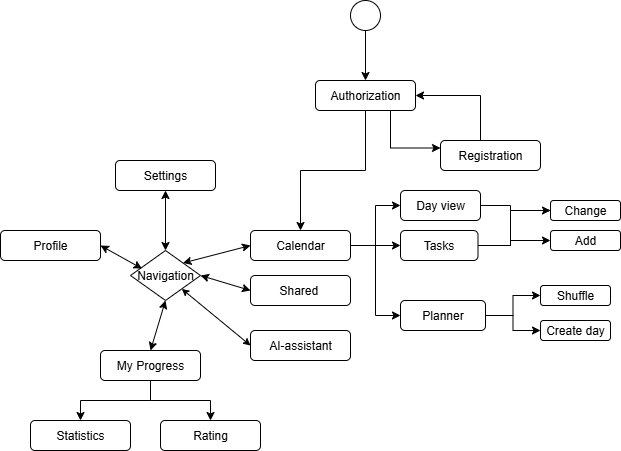

The diagram above was exported from draw.io. Its source (the exported page's mxGraphModel, read from the mxfile embedded in the PNG):
<mxGraphModel dx="1303" dy="703" grid="1" gridSize="10" guides="1" tooltips="1" connect="1" arrows="1" fold="1" page="1" pageScale="1" pageWidth="827" pageHeight="1169" math="0" shadow="0">
  <root>
    <mxCell id="0" />
    <mxCell id="1" parent="0" />
    <mxCell id="VNjVmIpkIO0ZG7jXQeuN-1" style="edgeStyle=orthogonalEdgeStyle;rounded=0;orthogonalLoop=1;jettySize=auto;html=1;exitX=0.75;exitY=1;exitDx=0;exitDy=0;entryX=0;entryY=0.25;entryDx=0;entryDy=0;" edge="1" parent="1" source="VNjVmIpkIO0ZG7jXQeuN-3" target="VNjVmIpkIO0ZG7jXQeuN-7">
      <mxGeometry relative="1" as="geometry" />
    </mxCell>
    <mxCell id="VNjVmIpkIO0ZG7jXQeuN-2" style="edgeStyle=orthogonalEdgeStyle;rounded=0;orthogonalLoop=1;jettySize=auto;html=1;" edge="1" parent="1" source="VNjVmIpkIO0ZG7jXQeuN-3" target="VNjVmIpkIO0ZG7jXQeuN-18">
      <mxGeometry relative="1" as="geometry" />
    </mxCell>
    <mxCell id="VNjVmIpkIO0ZG7jXQeuN-3" value="Authorization" style="rounded=1;whiteSpace=wrap;html=1;" vertex="1" parent="1">
      <mxGeometry x="385" y="200" width="100" height="30" as="geometry" />
    </mxCell>
    <mxCell id="VNjVmIpkIO0ZG7jXQeuN-4" value="" style="edgeStyle=orthogonalEdgeStyle;rounded=0;orthogonalLoop=1;jettySize=auto;html=1;" edge="1" parent="1" source="VNjVmIpkIO0ZG7jXQeuN-5" target="VNjVmIpkIO0ZG7jXQeuN-3">
      <mxGeometry relative="1" as="geometry" />
    </mxCell>
    <mxCell id="VNjVmIpkIO0ZG7jXQeuN-5" value="" style="ellipse;" vertex="1" parent="1">
      <mxGeometry x="420" y="120" width="30" height="30" as="geometry" />
    </mxCell>
    <mxCell id="VNjVmIpkIO0ZG7jXQeuN-6" style="edgeStyle=orthogonalEdgeStyle;rounded=0;orthogonalLoop=1;jettySize=auto;html=1;entryX=1;entryY=0.5;entryDx=0;entryDy=0;" edge="1" parent="1" source="VNjVmIpkIO0ZG7jXQeuN-7" target="VNjVmIpkIO0ZG7jXQeuN-3">
      <mxGeometry relative="1" as="geometry">
        <Array as="points">
          <mxPoint x="550" y="215" />
        </Array>
      </mxGeometry>
    </mxCell>
    <mxCell id="VNjVmIpkIO0ZG7jXQeuN-7" value="Registration" style="rounded=1;whiteSpace=wrap;html=1;" vertex="1" parent="1">
      <mxGeometry x="510" y="260" width="100" height="30" as="geometry" />
    </mxCell>
    <mxCell id="VNjVmIpkIO0ZG7jXQeuN-8" value="Statistics" style="rounded=1;whiteSpace=wrap;html=1;" vertex="1" parent="1">
      <mxGeometry x="100" y="540" width="100" height="30" as="geometry" />
    </mxCell>
    <mxCell id="VNjVmIpkIO0ZG7jXQeuN-9" style="edgeStyle=orthogonalEdgeStyle;rounded=0;orthogonalLoop=1;jettySize=auto;html=1;entryX=0.5;entryY=0;entryDx=0;entryDy=0;" edge="1" parent="1" source="VNjVmIpkIO0ZG7jXQeuN-11" target="VNjVmIpkIO0ZG7jXQeuN-27">
      <mxGeometry relative="1" as="geometry" />
    </mxCell>
    <mxCell id="VNjVmIpkIO0ZG7jXQeuN-10" style="edgeStyle=orthogonalEdgeStyle;rounded=0;orthogonalLoop=1;jettySize=auto;html=1;" edge="1" parent="1" source="VNjVmIpkIO0ZG7jXQeuN-11" target="VNjVmIpkIO0ZG7jXQeuN-8">
      <mxGeometry relative="1" as="geometry" />
    </mxCell>
    <mxCell id="VNjVmIpkIO0ZG7jXQeuN-11" value="My Progress" style="rounded=1;whiteSpace=wrap;html=1;" vertex="1" parent="1">
      <mxGeometry x="170" y="470" width="100" height="30" as="geometry" />
    </mxCell>
    <mxCell id="VNjVmIpkIO0ZG7jXQeuN-12" value="AI-assistant" style="rounded=1;whiteSpace=wrap;html=1;" vertex="1" parent="1">
      <mxGeometry x="320" y="450" width="100" height="30" as="geometry" />
    </mxCell>
    <mxCell id="VNjVmIpkIO0ZG7jXQeuN-13" value="Profile" style="rounded=1;whiteSpace=wrap;html=1;" vertex="1" parent="1">
      <mxGeometry x="70" y="350" width="100" height="30" as="geometry" />
    </mxCell>
    <mxCell id="VNjVmIpkIO0ZG7jXQeuN-14" value="Settings" style="rounded=1;whiteSpace=wrap;html=1;" vertex="1" parent="1">
      <mxGeometry x="185" y="280" width="100" height="30" as="geometry" />
    </mxCell>
    <mxCell id="VNjVmIpkIO0ZG7jXQeuN-15" style="edgeStyle=orthogonalEdgeStyle;rounded=0;orthogonalLoop=1;jettySize=auto;html=1;entryX=0;entryY=0.5;entryDx=0;entryDy=0;" edge="1" parent="1" source="VNjVmIpkIO0ZG7jXQeuN-18" target="VNjVmIpkIO0ZG7jXQeuN-33">
      <mxGeometry relative="1" as="geometry" />
    </mxCell>
    <mxCell id="VNjVmIpkIO0ZG7jXQeuN-16" style="edgeStyle=orthogonalEdgeStyle;rounded=0;orthogonalLoop=1;jettySize=auto;html=1;entryX=0;entryY=0.5;entryDx=0;entryDy=0;" edge="1" parent="1" source="VNjVmIpkIO0ZG7jXQeuN-18" target="VNjVmIpkIO0ZG7jXQeuN-36">
      <mxGeometry relative="1" as="geometry" />
    </mxCell>
    <mxCell id="VNjVmIpkIO0ZG7jXQeuN-17" style="edgeStyle=orthogonalEdgeStyle;rounded=0;orthogonalLoop=1;jettySize=auto;html=1;entryX=0;entryY=0.5;entryDx=0;entryDy=0;" edge="1" parent="1" source="VNjVmIpkIO0ZG7jXQeuN-18" target="VNjVmIpkIO0ZG7jXQeuN-39">
      <mxGeometry relative="1" as="geometry" />
    </mxCell>
    <mxCell id="VNjVmIpkIO0ZG7jXQeuN-18" value="Calendar" style="rounded=1;whiteSpace=wrap;html=1;" vertex="1" parent="1">
      <mxGeometry x="320" y="350" width="100" height="30" as="geometry" />
    </mxCell>
    <mxCell id="VNjVmIpkIO0ZG7jXQeuN-19" value="Navigation" style="rhombus;whiteSpace=wrap;html=1;" vertex="1" parent="1">
      <mxGeometry x="200" y="370" width="70" height="50" as="geometry" />
    </mxCell>
    <mxCell id="VNjVmIpkIO0ZG7jXQeuN-20" value="" style="endArrow=classic;startArrow=classic;html=1;rounded=0;exitX=1;exitY=0;exitDx=0;exitDy=0;entryX=0;entryY=0.5;entryDx=0;entryDy=0;" edge="1" parent="1" source="VNjVmIpkIO0ZG7jXQeuN-19" target="VNjVmIpkIO0ZG7jXQeuN-18">
      <mxGeometry width="50" height="50" relative="1" as="geometry">
        <mxPoint x="350" y="310" as="sourcePoint" />
        <mxPoint x="400" y="260" as="targetPoint" />
      </mxGeometry>
    </mxCell>
    <mxCell id="VNjVmIpkIO0ZG7jXQeuN-21" value="" style="endArrow=classic;startArrow=classic;html=1;rounded=0;entryX=0.5;entryY=1;entryDx=0;entryDy=0;" edge="1" parent="1" target="VNjVmIpkIO0ZG7jXQeuN-14">
      <mxGeometry width="50" height="50" relative="1" as="geometry">
        <mxPoint x="235" y="370" as="sourcePoint" />
        <mxPoint x="285" y="320" as="targetPoint" />
      </mxGeometry>
    </mxCell>
    <mxCell id="VNjVmIpkIO0ZG7jXQeuN-22" value="" style="endArrow=classic;startArrow=classic;html=1;rounded=0;entryX=1;entryY=0.5;entryDx=0;entryDy=0;exitX=0.165;exitY=0.363;exitDx=0;exitDy=0;exitPerimeter=0;" edge="1" parent="1" source="VNjVmIpkIO0ZG7jXQeuN-19" target="VNjVmIpkIO0ZG7jXQeuN-13">
      <mxGeometry width="50" height="50" relative="1" as="geometry">
        <mxPoint x="200" y="390" as="sourcePoint" />
        <mxPoint x="250" y="340" as="targetPoint" />
      </mxGeometry>
    </mxCell>
    <mxCell id="VNjVmIpkIO0ZG7jXQeuN-23" value="" style="endArrow=classic;startArrow=classic;html=1;rounded=0;exitX=0;exitY=0.5;exitDx=0;exitDy=0;startSize=5;strokeWidth=1;endSize=5;" edge="1" parent="1" source="VNjVmIpkIO0ZG7jXQeuN-12" target="VNjVmIpkIO0ZG7jXQeuN-19">
      <mxGeometry width="50" height="50" relative="1" as="geometry">
        <mxPoint x="160" y="510" as="sourcePoint" />
        <mxPoint x="210" y="460" as="targetPoint" />
      </mxGeometry>
    </mxCell>
    <mxCell id="VNjVmIpkIO0ZG7jXQeuN-24" value="" style="endArrow=classic;startArrow=classic;html=1;rounded=0;entryX=0.5;entryY=1;entryDx=0;entryDy=0;exitX=0.5;exitY=0;exitDx=0;exitDy=0;" edge="1" parent="1" source="VNjVmIpkIO0ZG7jXQeuN-11" target="VNjVmIpkIO0ZG7jXQeuN-19">
      <mxGeometry width="50" height="50" relative="1" as="geometry">
        <mxPoint x="230" y="470" as="sourcePoint" />
        <mxPoint x="280" y="420" as="targetPoint" />
      </mxGeometry>
    </mxCell>
    <mxCell id="VNjVmIpkIO0ZG7jXQeuN-25" value="Shared&amp;nbsp;" style="rounded=1;whiteSpace=wrap;html=1;" vertex="1" parent="1">
      <mxGeometry x="320" y="395" width="100" height="30" as="geometry" />
    </mxCell>
    <mxCell id="VNjVmIpkIO0ZG7jXQeuN-26" value="" style="endArrow=classic;startArrow=classic;html=1;rounded=0;exitX=1;exitY=0.5;exitDx=0;exitDy=0;entryX=0;entryY=0.5;entryDx=0;entryDy=0;" edge="1" parent="1" source="VNjVmIpkIO0ZG7jXQeuN-19" target="VNjVmIpkIO0ZG7jXQeuN-25">
      <mxGeometry width="50" height="50" relative="1" as="geometry">
        <mxPoint x="270" y="480" as="sourcePoint" />
        <mxPoint x="320" y="430" as="targetPoint" />
      </mxGeometry>
    </mxCell>
    <mxCell id="VNjVmIpkIO0ZG7jXQeuN-27" value="Rating" style="rounded=1;whiteSpace=wrap;html=1;" vertex="1" parent="1">
      <mxGeometry x="230" y="540" width="100" height="30" as="geometry" />
    </mxCell>
    <mxCell id="VNjVmIpkIO0ZG7jXQeuN-28" value="Change" style="rounded=1;whiteSpace=wrap;html=1;" vertex="1" parent="1">
      <mxGeometry x="620" y="320" width="70" height="20" as="geometry" />
    </mxCell>
    <mxCell id="VNjVmIpkIO0ZG7jXQeuN-29" value="Add" style="rounded=1;whiteSpace=wrap;html=1;" vertex="1" parent="1">
      <mxGeometry x="620" y="350" width="70" height="20" as="geometry" />
    </mxCell>
    <mxCell id="VNjVmIpkIO0ZG7jXQeuN-30" value="Shuffle" style="rounded=1;whiteSpace=wrap;html=1;" vertex="1" parent="1">
      <mxGeometry x="610" y="405" width="70" height="20" as="geometry" />
    </mxCell>
    <mxCell id="VNjVmIpkIO0ZG7jXQeuN-31" style="edgeStyle=orthogonalEdgeStyle;rounded=0;orthogonalLoop=1;jettySize=auto;html=1;entryX=0;entryY=0.5;entryDx=0;entryDy=0;" edge="1" parent="1" source="VNjVmIpkIO0ZG7jXQeuN-33" target="VNjVmIpkIO0ZG7jXQeuN-30">
      <mxGeometry relative="1" as="geometry" />
    </mxCell>
    <mxCell id="VNjVmIpkIO0ZG7jXQeuN-32" style="edgeStyle=orthogonalEdgeStyle;rounded=0;orthogonalLoop=1;jettySize=auto;html=1;entryX=0;entryY=0.5;entryDx=0;entryDy=0;" edge="1" parent="1" source="VNjVmIpkIO0ZG7jXQeuN-33" target="VNjVmIpkIO0ZG7jXQeuN-37">
      <mxGeometry relative="1" as="geometry" />
    </mxCell>
    <mxCell id="VNjVmIpkIO0ZG7jXQeuN-33" value="Planner" style="rounded=1;whiteSpace=wrap;html=1;" vertex="1" parent="1">
      <mxGeometry x="470" y="420" width="85" height="30" as="geometry" />
    </mxCell>
    <mxCell id="VNjVmIpkIO0ZG7jXQeuN-34" style="edgeStyle=orthogonalEdgeStyle;rounded=0;orthogonalLoop=1;jettySize=auto;html=1;entryX=0;entryY=0.5;entryDx=0;entryDy=0;" edge="1" parent="1" source="VNjVmIpkIO0ZG7jXQeuN-36" target="VNjVmIpkIO0ZG7jXQeuN-28">
      <mxGeometry relative="1" as="geometry">
        <Array as="points">
          <mxPoint x="580" y="365" />
          <mxPoint x="580" y="330" />
        </Array>
      </mxGeometry>
    </mxCell>
    <mxCell id="VNjVmIpkIO0ZG7jXQeuN-35" style="edgeStyle=orthogonalEdgeStyle;rounded=0;orthogonalLoop=1;jettySize=auto;html=1;entryX=0;entryY=0.5;entryDx=0;entryDy=0;" edge="1" parent="1" source="VNjVmIpkIO0ZG7jXQeuN-36" target="VNjVmIpkIO0ZG7jXQeuN-29">
      <mxGeometry relative="1" as="geometry">
        <Array as="points">
          <mxPoint x="580" y="365" />
          <mxPoint x="580" y="360" />
        </Array>
      </mxGeometry>
    </mxCell>
    <mxCell id="VNjVmIpkIO0ZG7jXQeuN-36" value="Tasks" style="rounded=1;whiteSpace=wrap;html=1;" vertex="1" parent="1">
      <mxGeometry x="470" y="350" width="77.5" height="30" as="geometry" />
    </mxCell>
    <mxCell id="VNjVmIpkIO0ZG7jXQeuN-37" value="Create day" style="rounded=1;whiteSpace=wrap;html=1;" vertex="1" parent="1">
      <mxGeometry x="610" y="440" width="70" height="20" as="geometry" />
    </mxCell>
    <mxCell id="VNjVmIpkIO0ZG7jXQeuN-38" style="edgeStyle=orthogonalEdgeStyle;rounded=0;orthogonalLoop=1;jettySize=auto;html=1;entryX=0;entryY=0.5;entryDx=0;entryDy=0;startSize=0;endSize=0;" edge="1" parent="1" source="VNjVmIpkIO0ZG7jXQeuN-39" target="VNjVmIpkIO0ZG7jXQeuN-28">
      <mxGeometry relative="1" as="geometry">
        <Array as="points">
          <mxPoint x="580" y="325" />
          <mxPoint x="580" y="330" />
        </Array>
      </mxGeometry>
    </mxCell>
    <mxCell id="VNjVmIpkIO0ZG7jXQeuN-39" value="Day view" style="rounded=1;whiteSpace=wrap;html=1;" vertex="1" parent="1">
      <mxGeometry x="470" y="310" width="80" height="30" as="geometry" />
    </mxCell>
  </root>
</mxGraphModel>